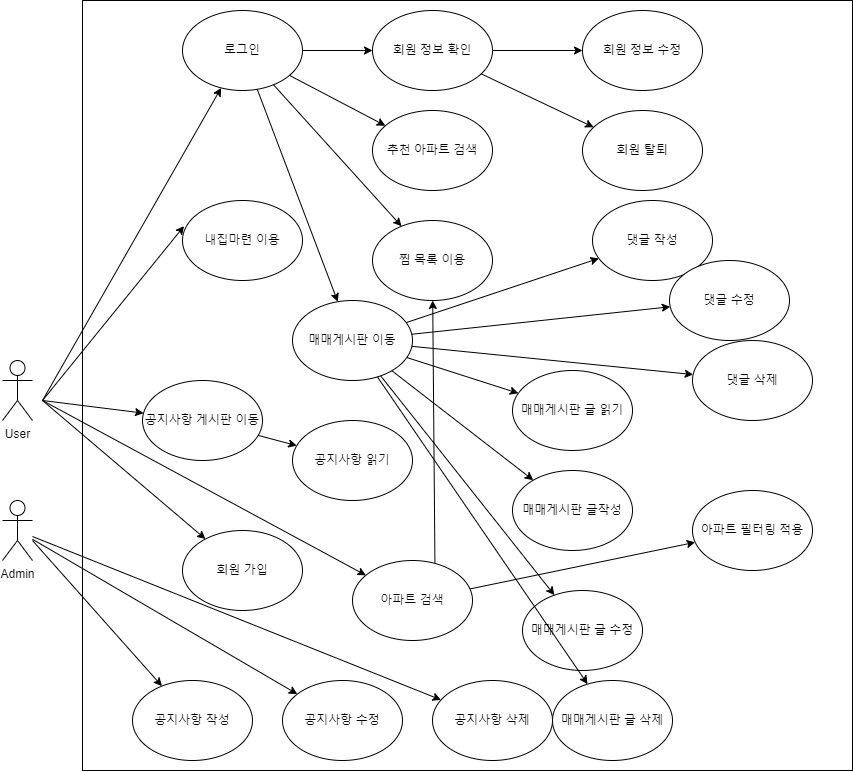

The diagram above was exported from draw.io. Its source (the exported page's mxGraphModel, read from the mxfile embedded in the PNG):
<mxGraphModel dx="1730" dy="2081" grid="1" gridSize="10" guides="1" tooltips="1" connect="1" arrows="1" fold="1" page="1" pageScale="1" pageWidth="827" pageHeight="1169" math="0" shadow="0">
  <root>
    <mxCell id="0" />
    <mxCell id="1" parent="0" />
    <mxCell id="Z_Mhl1dyHPuVoC7Q6654-1" value="User" style="shape=umlActor;verticalLabelPosition=bottom;verticalAlign=top;html=1;outlineConnect=0;" vertex="1" parent="1">
      <mxGeometry x="40" y="100" width="30" height="60" as="geometry" />
    </mxCell>
    <mxCell id="Z_Mhl1dyHPuVoC7Q6654-3" value="Admin" style="shape=umlActor;verticalLabelPosition=bottom;verticalAlign=top;html=1;outlineConnect=0;" vertex="1" parent="1">
      <mxGeometry x="40" y="240" width="30" height="60" as="geometry" />
    </mxCell>
    <mxCell id="Z_Mhl1dyHPuVoC7Q6654-2" value="" style="whiteSpace=wrap;html=1;aspect=fixed;" vertex="1" parent="1">
      <mxGeometry x="120" y="-260" width="770" height="770" as="geometry" />
    </mxCell>
    <mxCell id="Z_Mhl1dyHPuVoC7Q6654-10" value="로그인" style="ellipse;whiteSpace=wrap;html=1;" vertex="1" parent="1">
      <mxGeometry x="220" y="-250" width="120" height="80" as="geometry" />
    </mxCell>
    <mxCell id="Z_Mhl1dyHPuVoC7Q6654-11" value="아파트 검색" style="ellipse;whiteSpace=wrap;html=1;" vertex="1" parent="1">
      <mxGeometry x="390" y="300" width="120" height="80" as="geometry" />
    </mxCell>
    <mxCell id="Z_Mhl1dyHPuVoC7Q6654-12" value="아파트 필터링 적용" style="ellipse;whiteSpace=wrap;html=1;" vertex="1" parent="1">
      <mxGeometry x="730" y="230" width="120" height="80" as="geometry" />
    </mxCell>
    <mxCell id="Z_Mhl1dyHPuVoC7Q6654-13" value="" style="endArrow=classic;html=1;rounded=0;" edge="1" parent="1" target="Z_Mhl1dyHPuVoC7Q6654-11">
      <mxGeometry width="50" height="50" relative="1" as="geometry">
        <mxPoint x="80" y="140" as="sourcePoint" />
        <mxPoint x="440" y="160" as="targetPoint" />
      </mxGeometry>
    </mxCell>
    <mxCell id="Z_Mhl1dyHPuVoC7Q6654-14" value="" style="endArrow=classic;html=1;rounded=0;" edge="1" parent="1" source="Z_Mhl1dyHPuVoC7Q6654-11" target="Z_Mhl1dyHPuVoC7Q6654-12">
      <mxGeometry width="50" height="50" relative="1" as="geometry">
        <mxPoint x="390" y="210" as="sourcePoint" />
        <mxPoint x="440" y="160" as="targetPoint" />
      </mxGeometry>
    </mxCell>
    <mxCell id="Z_Mhl1dyHPuVoC7Q6654-15" value="" style="endArrow=classic;html=1;rounded=0;" edge="1" parent="1" target="Z_Mhl1dyHPuVoC7Q6654-10">
      <mxGeometry width="50" height="50" relative="1" as="geometry">
        <mxPoint x="80" y="140" as="sourcePoint" />
        <mxPoint x="440" y="160" as="targetPoint" />
      </mxGeometry>
    </mxCell>
    <mxCell id="Z_Mhl1dyHPuVoC7Q6654-16" value="회원 정보 확인" style="ellipse;whiteSpace=wrap;html=1;" vertex="1" parent="1">
      <mxGeometry x="410" y="-250" width="120" height="80" as="geometry" />
    </mxCell>
    <mxCell id="Z_Mhl1dyHPuVoC7Q6654-18" value="" style="endArrow=classic;html=1;rounded=0;" edge="1" parent="1" source="Z_Mhl1dyHPuVoC7Q6654-10" target="Z_Mhl1dyHPuVoC7Q6654-16">
      <mxGeometry width="50" height="50" relative="1" as="geometry">
        <mxPoint x="420" y="10" as="sourcePoint" />
        <mxPoint x="470" y="-40" as="targetPoint" />
      </mxGeometry>
    </mxCell>
    <mxCell id="Z_Mhl1dyHPuVoC7Q6654-19" value="회원 정보 수정" style="ellipse;whiteSpace=wrap;html=1;" vertex="1" parent="1">
      <mxGeometry x="620" y="-250" width="120" height="80" as="geometry" />
    </mxCell>
    <mxCell id="Z_Mhl1dyHPuVoC7Q6654-20" value="회원 탈퇴" style="ellipse;whiteSpace=wrap;html=1;" vertex="1" parent="1">
      <mxGeometry x="620" y="-150" width="120" height="80" as="geometry" />
    </mxCell>
    <mxCell id="Z_Mhl1dyHPuVoC7Q6654-21" value="" style="endArrow=classic;html=1;rounded=0;" edge="1" parent="1" source="Z_Mhl1dyHPuVoC7Q6654-16" target="Z_Mhl1dyHPuVoC7Q6654-19">
      <mxGeometry width="50" height="50" relative="1" as="geometry">
        <mxPoint x="420" y="10" as="sourcePoint" />
        <mxPoint x="470" y="-40" as="targetPoint" />
      </mxGeometry>
    </mxCell>
    <mxCell id="Z_Mhl1dyHPuVoC7Q6654-22" value="" style="endArrow=classic;html=1;rounded=0;" edge="1" parent="1" source="Z_Mhl1dyHPuVoC7Q6654-16" target="Z_Mhl1dyHPuVoC7Q6654-20">
      <mxGeometry width="50" height="50" relative="1" as="geometry">
        <mxPoint x="590" y="-40" as="sourcePoint" />
        <mxPoint x="640" y="-40" as="targetPoint" />
      </mxGeometry>
    </mxCell>
    <mxCell id="Z_Mhl1dyHPuVoC7Q6654-23" value="회원 가입" style="ellipse;whiteSpace=wrap;html=1;" vertex="1" parent="1">
      <mxGeometry x="220" y="270" width="120" height="80" as="geometry" />
    </mxCell>
    <mxCell id="Z_Mhl1dyHPuVoC7Q6654-24" value="" style="endArrow=classic;html=1;rounded=0;" edge="1" parent="1" target="Z_Mhl1dyHPuVoC7Q6654-23">
      <mxGeometry width="50" height="50" relative="1" as="geometry">
        <mxPoint x="80" y="140" as="sourcePoint" />
        <mxPoint x="440" y="60" as="targetPoint" />
      </mxGeometry>
    </mxCell>
    <mxCell id="Z_Mhl1dyHPuVoC7Q6654-25" value="추천 아파트 검색" style="ellipse;whiteSpace=wrap;html=1;" vertex="1" parent="1">
      <mxGeometry x="410" y="-150" width="120" height="80" as="geometry" />
    </mxCell>
    <mxCell id="Z_Mhl1dyHPuVoC7Q6654-27" value="" style="endArrow=classic;html=1;rounded=0;" edge="1" parent="1" source="Z_Mhl1dyHPuVoC7Q6654-10" target="Z_Mhl1dyHPuVoC7Q6654-25">
      <mxGeometry width="50" height="50" relative="1" as="geometry">
        <mxPoint x="390" y="210" as="sourcePoint" />
        <mxPoint x="440" y="160" as="targetPoint" />
      </mxGeometry>
    </mxCell>
    <mxCell id="Z_Mhl1dyHPuVoC7Q6654-28" value="내집마련 이용" style="ellipse;whiteSpace=wrap;html=1;" vertex="1" parent="1">
      <mxGeometry x="220" y="-60" width="120" height="80" as="geometry" />
    </mxCell>
    <mxCell id="Z_Mhl1dyHPuVoC7Q6654-29" value="" style="endArrow=classic;html=1;rounded=0;entryX=0.013;entryY=0.32;entryDx=0;entryDy=0;entryPerimeter=0;" edge="1" parent="1" target="Z_Mhl1dyHPuVoC7Q6654-28">
      <mxGeometry width="50" height="50" relative="1" as="geometry">
        <mxPoint x="80" y="140" as="sourcePoint" />
        <mxPoint x="440" y="160" as="targetPoint" />
      </mxGeometry>
    </mxCell>
    <mxCell id="Z_Mhl1dyHPuVoC7Q6654-30" value="공지사항 게시판 이동" style="ellipse;whiteSpace=wrap;html=1;" vertex="1" parent="1">
      <mxGeometry x="180" y="120" width="120" height="80" as="geometry" />
    </mxCell>
    <mxCell id="Z_Mhl1dyHPuVoC7Q6654-31" value="" style="endArrow=classic;html=1;rounded=0;" edge="1" parent="1" target="Z_Mhl1dyHPuVoC7Q6654-30">
      <mxGeometry width="50" height="50" relative="1" as="geometry">
        <mxPoint x="80" y="140" as="sourcePoint" />
        <mxPoint x="440" y="60" as="targetPoint" />
      </mxGeometry>
    </mxCell>
    <mxCell id="Z_Mhl1dyHPuVoC7Q6654-33" value="공지사항 읽기" style="ellipse;whiteSpace=wrap;html=1;" vertex="1" parent="1">
      <mxGeometry x="330" y="160" width="120" height="80" as="geometry" />
    </mxCell>
    <mxCell id="Z_Mhl1dyHPuVoC7Q6654-34" value="" style="endArrow=classic;html=1;rounded=0;" edge="1" parent="1" source="Z_Mhl1dyHPuVoC7Q6654-30" target="Z_Mhl1dyHPuVoC7Q6654-33">
      <mxGeometry width="50" height="50" relative="1" as="geometry">
        <mxPoint x="390" y="110" as="sourcePoint" />
        <mxPoint x="440" y="60" as="targetPoint" />
      </mxGeometry>
    </mxCell>
    <mxCell id="Z_Mhl1dyHPuVoC7Q6654-35" value="공지사항 작성" style="ellipse;whiteSpace=wrap;html=1;" vertex="1" parent="1">
      <mxGeometry x="170" y="420" width="120" height="80" as="geometry" />
    </mxCell>
    <mxCell id="Z_Mhl1dyHPuVoC7Q6654-37" value="" style="endArrow=classic;html=1;rounded=0;" edge="1" parent="1" target="Z_Mhl1dyHPuVoC7Q6654-35">
      <mxGeometry width="50" height="50" relative="1" as="geometry">
        <mxPoint x="70" y="280" as="sourcePoint" />
        <mxPoint x="440" y="160" as="targetPoint" />
      </mxGeometry>
    </mxCell>
    <mxCell id="Z_Mhl1dyHPuVoC7Q6654-38" value="매매게시판 이동" style="ellipse;whiteSpace=wrap;html=1;" vertex="1" parent="1">
      <mxGeometry x="330" y="40" width="120" height="80" as="geometry" />
    </mxCell>
    <mxCell id="Z_Mhl1dyHPuVoC7Q6654-39" value="" style="endArrow=classic;html=1;rounded=0;" edge="1" parent="1" source="Z_Mhl1dyHPuVoC7Q6654-10" target="Z_Mhl1dyHPuVoC7Q6654-38">
      <mxGeometry width="50" height="50" relative="1" as="geometry">
        <mxPoint x="390" y="110" as="sourcePoint" />
        <mxPoint x="440" y="60" as="targetPoint" />
      </mxGeometry>
    </mxCell>
    <mxCell id="Z_Mhl1dyHPuVoC7Q6654-40" value="공지사항 수정" style="ellipse;whiteSpace=wrap;html=1;" vertex="1" parent="1">
      <mxGeometry x="320" y="420" width="120" height="80" as="geometry" />
    </mxCell>
    <mxCell id="Z_Mhl1dyHPuVoC7Q6654-41" value="" style="endArrow=classic;html=1;rounded=0;" edge="1" parent="1" source="Z_Mhl1dyHPuVoC7Q6654-3" target="Z_Mhl1dyHPuVoC7Q6654-40">
      <mxGeometry width="50" height="50" relative="1" as="geometry">
        <mxPoint x="390" y="310" as="sourcePoint" />
        <mxPoint x="440" y="260" as="targetPoint" />
      </mxGeometry>
    </mxCell>
    <mxCell id="Z_Mhl1dyHPuVoC7Q6654-42" value="공지사항 삭제" style="ellipse;whiteSpace=wrap;html=1;" vertex="1" parent="1">
      <mxGeometry x="470" y="420" width="120" height="80" as="geometry" />
    </mxCell>
    <mxCell id="Z_Mhl1dyHPuVoC7Q6654-43" value="" style="endArrow=classic;html=1;rounded=0;" edge="1" parent="1" source="Z_Mhl1dyHPuVoC7Q6654-3" target="Z_Mhl1dyHPuVoC7Q6654-42">
      <mxGeometry width="50" height="50" relative="1" as="geometry">
        <mxPoint x="390" y="310" as="sourcePoint" />
        <mxPoint x="440" y="260" as="targetPoint" />
      </mxGeometry>
    </mxCell>
    <mxCell id="Z_Mhl1dyHPuVoC7Q6654-44" value="찜 목록 이용" style="ellipse;whiteSpace=wrap;html=1;" vertex="1" parent="1">
      <mxGeometry x="410" y="-40" width="120" height="80" as="geometry" />
    </mxCell>
    <mxCell id="Z_Mhl1dyHPuVoC7Q6654-45" value="" style="endArrow=classic;html=1;rounded=0;" edge="1" parent="1" source="Z_Mhl1dyHPuVoC7Q6654-10" target="Z_Mhl1dyHPuVoC7Q6654-44">
      <mxGeometry width="50" height="50" relative="1" as="geometry">
        <mxPoint x="390" y="10" as="sourcePoint" />
        <mxPoint x="440" y="-40" as="targetPoint" />
      </mxGeometry>
    </mxCell>
    <mxCell id="Z_Mhl1dyHPuVoC7Q6654-48" value="" style="endArrow=classic;html=1;rounded=0;exitX=0.687;exitY=0.03;exitDx=0;exitDy=0;exitPerimeter=0;" edge="1" parent="1" source="Z_Mhl1dyHPuVoC7Q6654-11" target="Z_Mhl1dyHPuVoC7Q6654-44">
      <mxGeometry width="50" height="50" relative="1" as="geometry">
        <mxPoint x="390" y="60" as="sourcePoint" />
        <mxPoint x="440" y="10" as="targetPoint" />
      </mxGeometry>
    </mxCell>
    <mxCell id="Z_Mhl1dyHPuVoC7Q6654-50" value="매매게시판 글 읽기" style="ellipse;whiteSpace=wrap;html=1;" vertex="1" parent="1">
      <mxGeometry x="550" y="110" width="120" height="80" as="geometry" />
    </mxCell>
    <mxCell id="Z_Mhl1dyHPuVoC7Q6654-51" value="" style="endArrow=classic;html=1;rounded=0;" edge="1" parent="1" source="Z_Mhl1dyHPuVoC7Q6654-38" target="Z_Mhl1dyHPuVoC7Q6654-50">
      <mxGeometry width="50" height="50" relative="1" as="geometry">
        <mxPoint x="390" y="160" as="sourcePoint" />
        <mxPoint x="440" y="110" as="targetPoint" />
      </mxGeometry>
    </mxCell>
    <mxCell id="Z_Mhl1dyHPuVoC7Q6654-52" value="매매게시판 글작성" style="ellipse;whiteSpace=wrap;html=1;" vertex="1" parent="1">
      <mxGeometry x="550" y="210" width="120" height="80" as="geometry" />
    </mxCell>
    <mxCell id="Z_Mhl1dyHPuVoC7Q6654-53" value="" style="endArrow=classic;html=1;rounded=0;" edge="1" parent="1" source="Z_Mhl1dyHPuVoC7Q6654-38" target="Z_Mhl1dyHPuVoC7Q6654-52">
      <mxGeometry width="50" height="50" relative="1" as="geometry">
        <mxPoint x="390" y="60" as="sourcePoint" />
        <mxPoint x="440" y="10" as="targetPoint" />
      </mxGeometry>
    </mxCell>
    <mxCell id="Z_Mhl1dyHPuVoC7Q6654-54" value="매매게시판 글 수정" style="ellipse;whiteSpace=wrap;html=1;" vertex="1" parent="1">
      <mxGeometry x="560" y="330" width="120" height="80" as="geometry" />
    </mxCell>
    <mxCell id="Z_Mhl1dyHPuVoC7Q6654-55" value="" style="endArrow=classic;html=1;rounded=0;" edge="1" parent="1" source="Z_Mhl1dyHPuVoC7Q6654-38" target="Z_Mhl1dyHPuVoC7Q6654-54">
      <mxGeometry width="50" height="50" relative="1" as="geometry">
        <mxPoint x="390" y="160" as="sourcePoint" />
        <mxPoint x="440" y="110" as="targetPoint" />
      </mxGeometry>
    </mxCell>
    <mxCell id="Z_Mhl1dyHPuVoC7Q6654-56" value="매매게시판 글 삭제" style="ellipse;whiteSpace=wrap;html=1;" vertex="1" parent="1">
      <mxGeometry x="590" y="420" width="120" height="80" as="geometry" />
    </mxCell>
    <mxCell id="Z_Mhl1dyHPuVoC7Q6654-57" value="" style="endArrow=classic;html=1;rounded=0;" edge="1" parent="1" source="Z_Mhl1dyHPuVoC7Q6654-38" target="Z_Mhl1dyHPuVoC7Q6654-56">
      <mxGeometry width="50" height="50" relative="1" as="geometry">
        <mxPoint x="390" y="260" as="sourcePoint" />
        <mxPoint x="440" y="210" as="targetPoint" />
      </mxGeometry>
    </mxCell>
    <mxCell id="Z_Mhl1dyHPuVoC7Q6654-58" value="댓글 작성" style="ellipse;whiteSpace=wrap;html=1;" vertex="1" parent="1">
      <mxGeometry x="630" y="-60" width="120" height="80" as="geometry" />
    </mxCell>
    <mxCell id="Z_Mhl1dyHPuVoC7Q6654-59" value="" style="endArrow=classic;html=1;rounded=0;" edge="1" parent="1" source="Z_Mhl1dyHPuVoC7Q6654-38" target="Z_Mhl1dyHPuVoC7Q6654-58">
      <mxGeometry width="50" height="50" relative="1" as="geometry">
        <mxPoint x="390" y="160" as="sourcePoint" />
        <mxPoint x="440" y="110" as="targetPoint" />
      </mxGeometry>
    </mxCell>
    <mxCell id="Z_Mhl1dyHPuVoC7Q6654-60" value="댓글 수정" style="ellipse;whiteSpace=wrap;html=1;" vertex="1" parent="1">
      <mxGeometry x="707" width="120" height="80" as="geometry" />
    </mxCell>
    <mxCell id="Z_Mhl1dyHPuVoC7Q6654-61" value="" style="endArrow=classic;html=1;rounded=0;" edge="1" parent="1" source="Z_Mhl1dyHPuVoC7Q6654-38" target="Z_Mhl1dyHPuVoC7Q6654-60">
      <mxGeometry width="50" height="50" relative="1" as="geometry">
        <mxPoint x="390" y="60" as="sourcePoint" />
        <mxPoint x="440" y="10" as="targetPoint" />
      </mxGeometry>
    </mxCell>
    <mxCell id="Z_Mhl1dyHPuVoC7Q6654-62" value="댓글 삭제" style="ellipse;whiteSpace=wrap;html=1;" vertex="1" parent="1">
      <mxGeometry x="730" y="80" width="120" height="80" as="geometry" />
    </mxCell>
    <mxCell id="Z_Mhl1dyHPuVoC7Q6654-63" value="" style="endArrow=classic;html=1;rounded=0;" edge="1" parent="1" source="Z_Mhl1dyHPuVoC7Q6654-38" target="Z_Mhl1dyHPuVoC7Q6654-62">
      <mxGeometry width="50" height="50" relative="1" as="geometry">
        <mxPoint x="390" y="60" as="sourcePoint" />
        <mxPoint x="440" y="10" as="targetPoint" />
      </mxGeometry>
    </mxCell>
  </root>
</mxGraphModel>